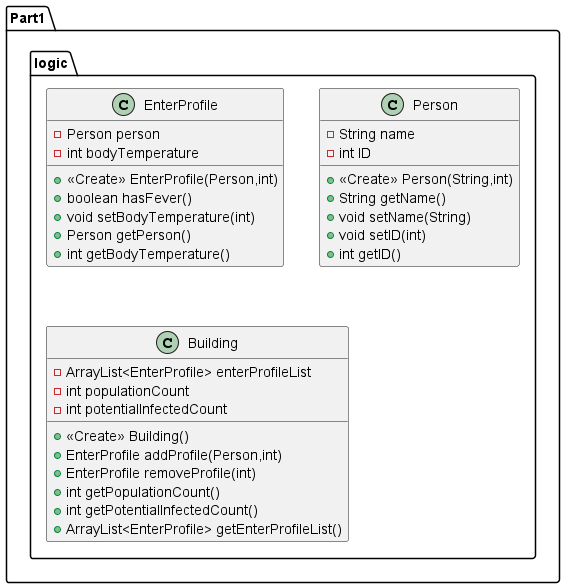

The diagram above was rendered by PlantUML. Its source (embedded in the PNG):
@startuml
class Part1.logic.EnterProfile {
- Person person
- int bodyTemperature
+ <<Create>> EnterProfile(Person,int)
+ boolean hasFever()
+ void setBodyTemperature(int)
+ Person getPerson()
+ int getBodyTemperature()
}
class Part1.logic.Person {
- String name
- int ID
+ <<Create>> Person(String,int)
+ String getName()
+ void setName(String)
+ void setID(int)
+ int getID()
}
class Part1.logic.Building {
- ArrayList<EnterProfile> enterProfileList
- int populationCount
- int potentialInfectedCount
+ <<Create>> Building()
+ EnterProfile addProfile(Person,int)
+ EnterProfile removeProfile(int)
+ int getPopulationCount()
+ int getPotentialInfectedCount()
+ ArrayList<EnterProfile> getEnterProfileList()
}
@enduml